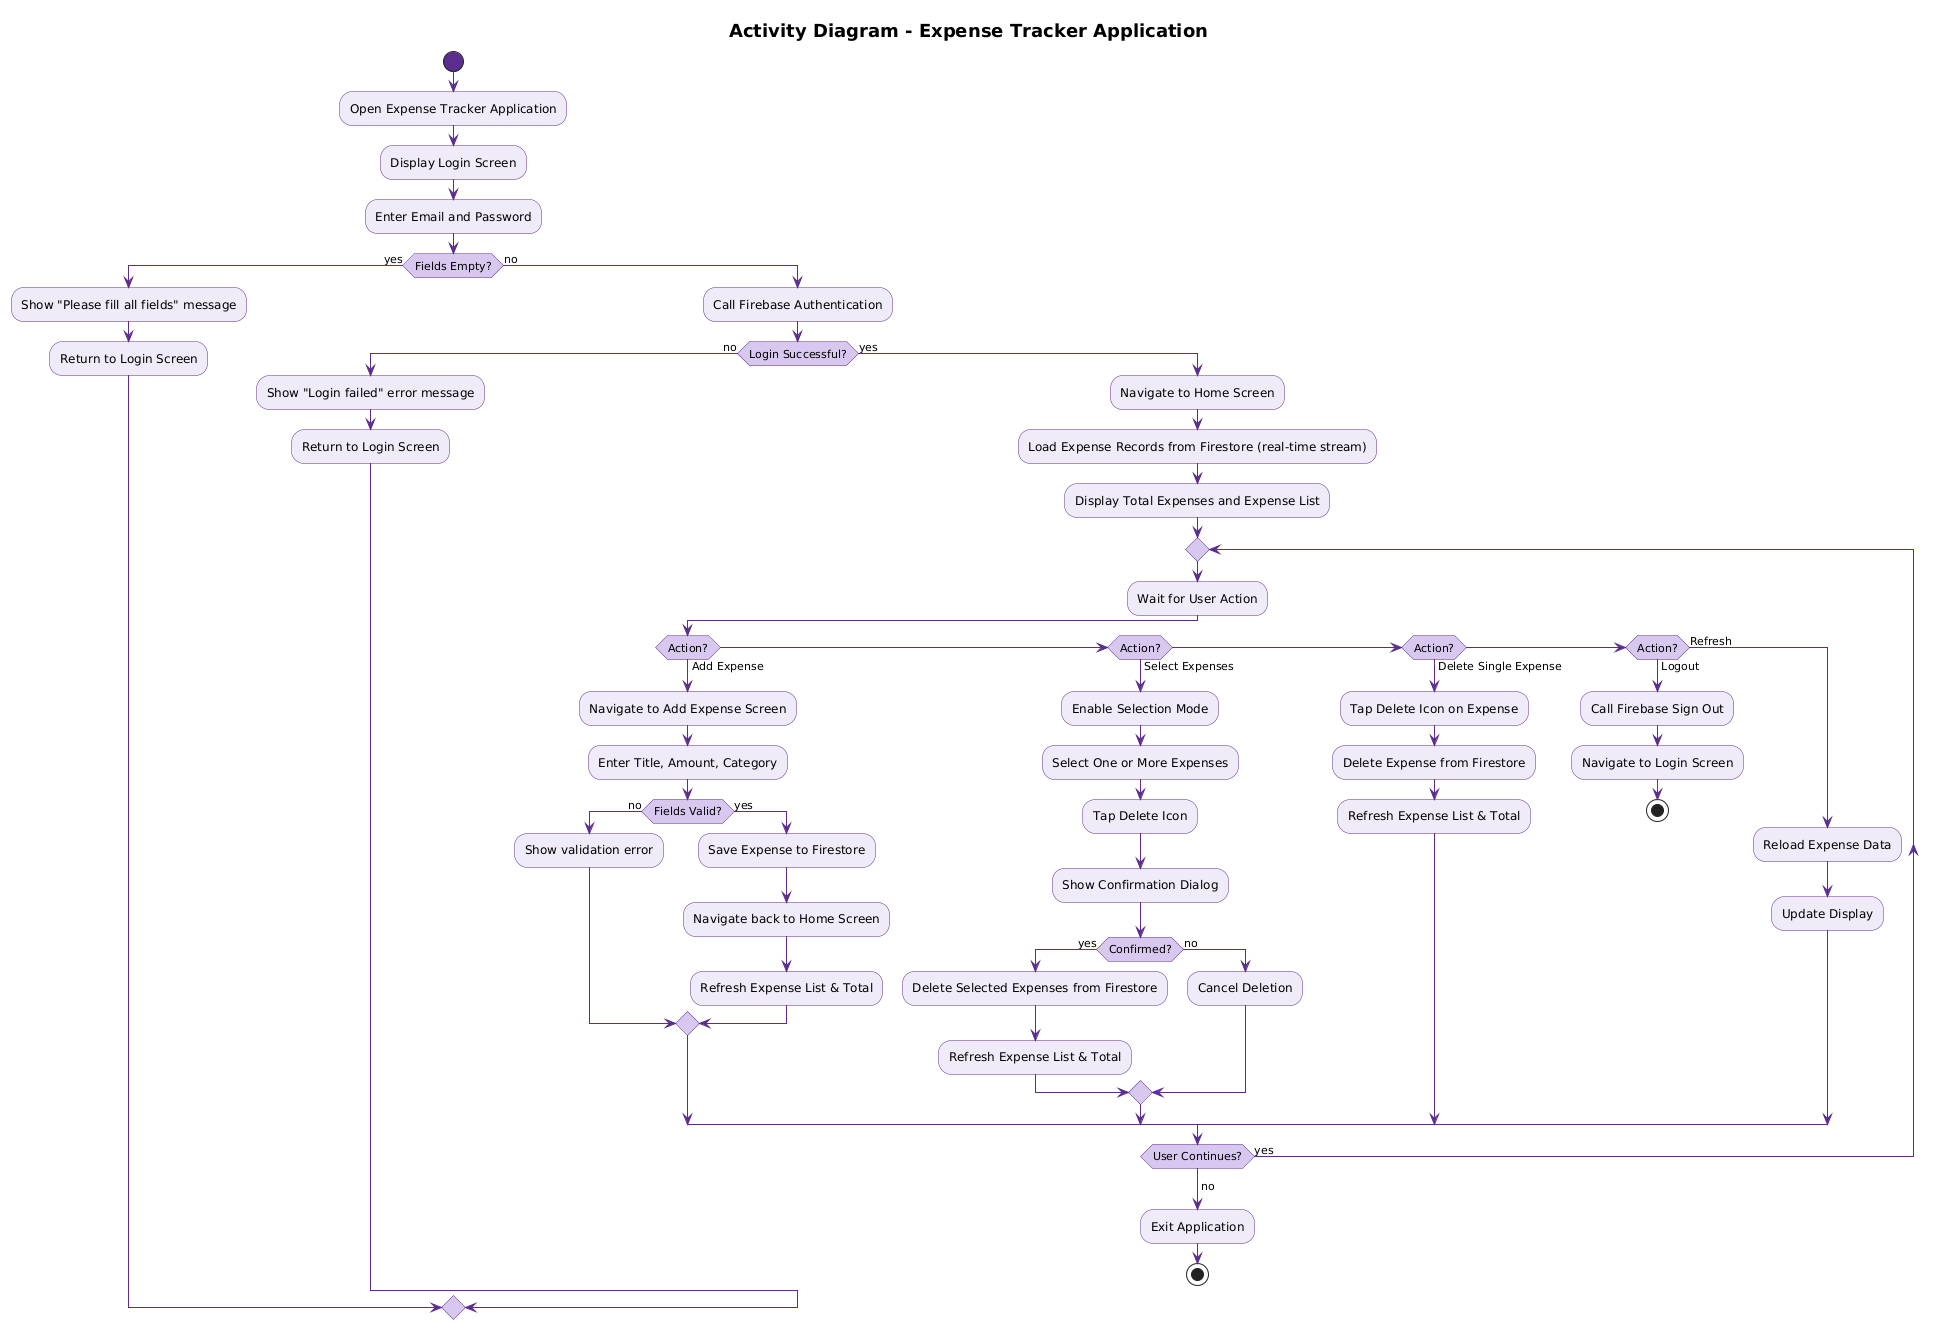

The diagram above was rendered by PlantUML. Its source (embedded in the PNG):
@startuml Activity Diagram - Expense Tracker

skinparam activity {
    BackgroundColor #F0EBF8
    BorderColor #5B2D8E
    ArrowColor #5B2D8E
    StartColor #5B2D8E
    EndColor #5B2D8E
    DiamondBackgroundColor #D8C8F0
    DiamondBorderColor #5B2D8E
}
skinparam title {
    FontSize 18
    FontStyle Bold
}

title Activity Diagram - Expense Tracker Application

start

:Open Expense Tracker Application;

:Display Login Screen;

:Enter Email and Password;

if (Fields Empty?) then (yes)
    :Show "Please fill all fields" message;
    :Return to Login Screen;
else (no)
    :Call Firebase Authentication;
    if (Login Successful?) then (no)
        :Show "Login failed" error message;
        :Return to Login Screen;
    else (yes)
        :Navigate to Home Screen;
        :Load Expense Records from Firestore (real-time stream);
        :Display Total Expenses and Expense List;

        repeat
            :Wait for User Action;

            if (Action?) then (Add Expense)
                :Navigate to Add Expense Screen;
                :Enter Title, Amount, Category;
                if (Fields Valid?) then (no)
                    :Show validation error;
                else (yes)
                    :Save Expense to Firestore;
                    :Navigate back to Home Screen;
                    :Refresh Expense List & Total;
                endif

            elseif (Action?) then (Select Expenses)
                :Enable Selection Mode;
                :Select One or More Expenses;
                :Tap Delete Icon;
                :Show Confirmation Dialog;
                if (Confirmed?) then (yes)
                    :Delete Selected Expenses from Firestore;
                    :Refresh Expense List & Total;
                else (no)
                    :Cancel Deletion;
                endif

            elseif (Action?) then (Delete Single Expense)
                :Tap Delete Icon on Expense;
                :Delete Expense from Firestore;
                :Refresh Expense List & Total;

            elseif (Action?) then (Logout)
                :Call Firebase Sign Out;
                :Navigate to Login Screen;
                stop

            else (Refresh)
                :Reload Expense Data;
                :Update Display;
            endif

        repeat while (User Continues?) is (yes)
        -> no;

        :Exit Application;
        stop
    endif
endif

@enduml